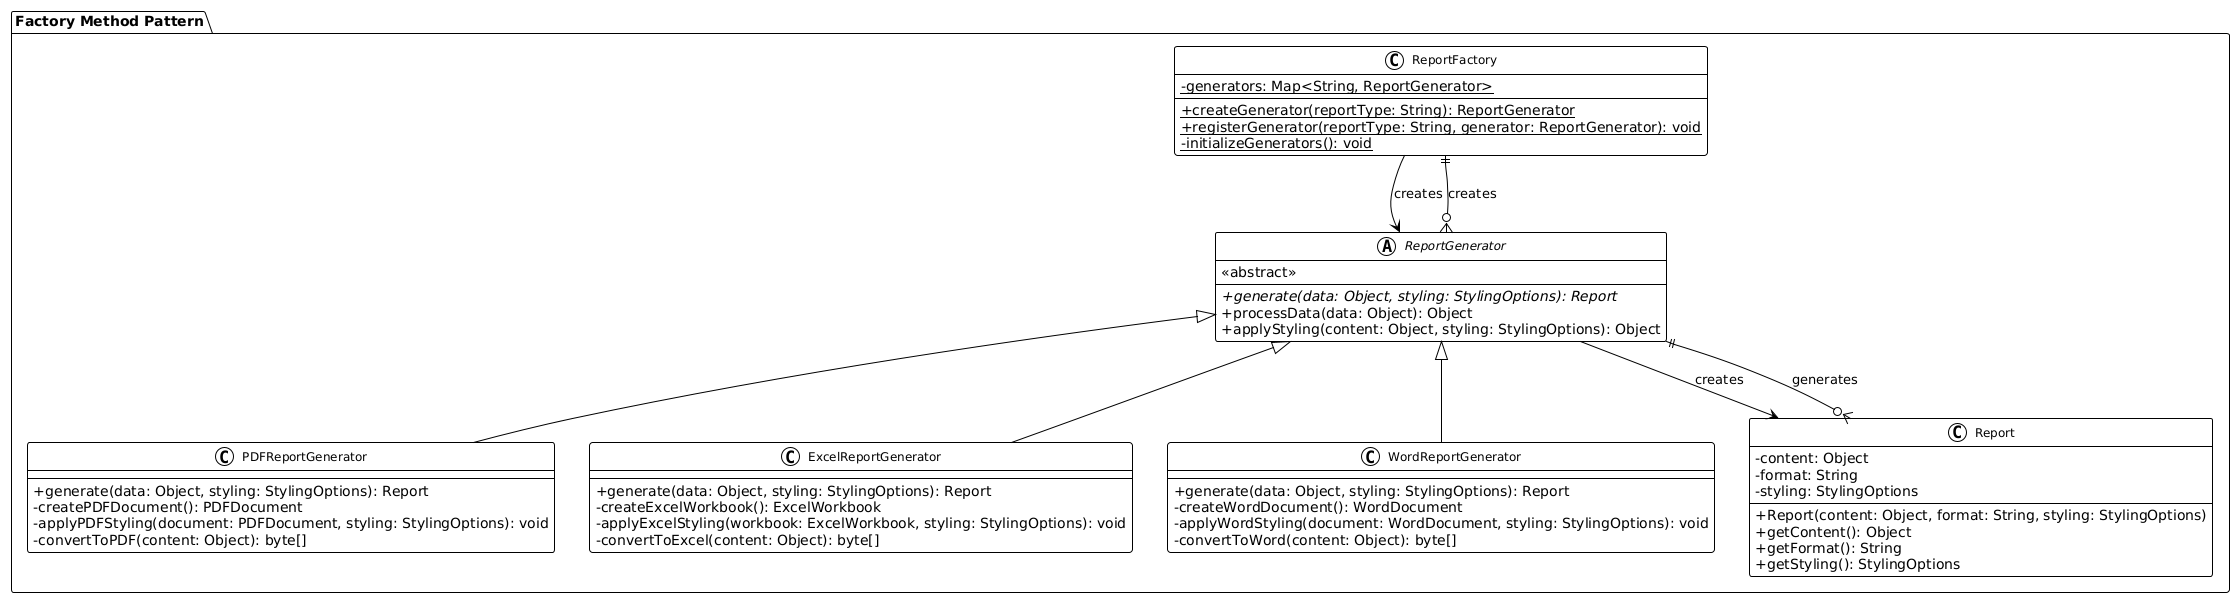

The diagram above was rendered by PlantUML. Its source (embedded in the PNG):
@startuml
!theme plain
skinparam classAttributeIconSize 0
skinparam classFontSize 12

package "Factory Method Pattern" {
    abstract class ReportGenerator {
        <<abstract>>
        +{abstract} generate(data: Object, styling: StylingOptions): Report
        +processData(data: Object): Object
        +applyStyling(content: Object, styling: StylingOptions): Object
    }
    
    class PDFReportGenerator {
        +generate(data: Object, styling: StylingOptions): Report
        -createPDFDocument(): PDFDocument
        -applyPDFStyling(document: PDFDocument, styling: StylingOptions): void
        -convertToPDF(content: Object): byte[]
    }
    
    class ExcelReportGenerator {
        +generate(data: Object, styling: StylingOptions): Report
        -createExcelWorkbook(): ExcelWorkbook
        -applyExcelStyling(workbook: ExcelWorkbook, styling: StylingOptions): void
        -convertToExcel(content: Object): byte[]
    }
    
    class WordReportGenerator {
        +generate(data: Object, styling: StylingOptions): Report
        -createWordDocument(): WordDocument
        -applyWordStyling(document: WordDocument, styling: StylingOptions): void
        -convertToWord(content: Object): byte[]
    }
    
    class ReportFactory {
        -{static} generators: Map<String, ReportGenerator>
        +{static} createGenerator(reportType: String): ReportGenerator
        +{static} registerGenerator(reportType: String, generator: ReportGenerator): void
        -{static} initializeGenerators(): void
    }
    
    class Report {
        -content: Object
        -format: String
        -styling: StylingOptions
        +Report(content: Object, format: String, styling: StylingOptions)
        +getContent(): Object
        +getFormat(): String
        +getStyling(): StylingOptions
    }
}

' Herencias
ReportGenerator <|-- PDFReportGenerator
ReportGenerator <|-- ExcelReportGenerator
ReportGenerator <|-- WordReportGenerator

' Dependencias
ReportFactory --> ReportGenerator : creates
ReportGenerator --> Report : creates

' Multiplicidades
ReportFactory ||--o{ ReportGenerator : creates
ReportGenerator ||--o{ Report : generates
@enduml